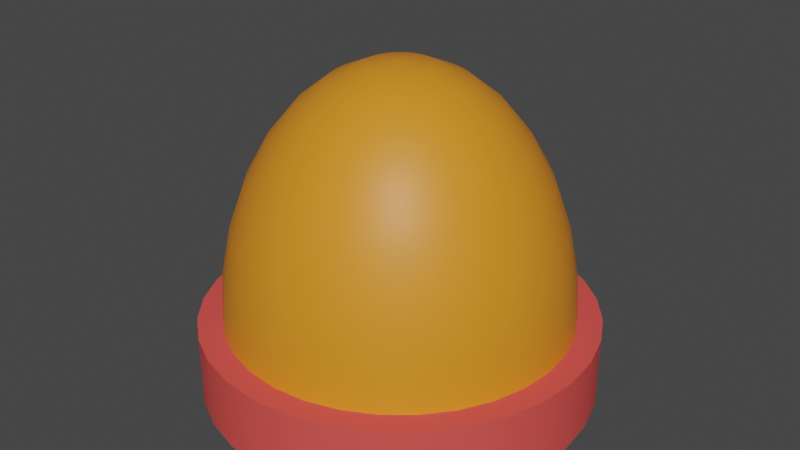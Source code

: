 # Source: CopsCarLight.blend  (saved by Blender 3.3.6; exported with 4.5.12 LTS)
import bpy
from mathutils import Matrix  # noqa: F401  (used for matrix-valued properties, if any)

bpy.ops.wm.read_factory_settings(use_empty=True)
scene = bpy.context.scene
scene.name = 'Scene'

# ---- collections
col_collection = bpy.data.collections.new('Collection'); scene.collection.children.link(col_collection)

# ---- materials (node trees are filled in below, after node groups)
mat_base = bpy.data.materials.new('base')
mat_base.use_transparent_shadow = False
mat_bulb = bpy.data.materials.new('bulb')
mat_bulb.use_transparent_shadow = False

# ---- node groups
ng_auto_smooth = bpy.data.node_groups.new('Auto Smooth', 'GeometryNodeTree')
_s = ng_auto_smooth.interface.new_socket(name='Geometry', in_out='OUTPUT', socket_type='NodeSocketGeometry')
_s = ng_auto_smooth.interface.new_socket(name='Geometry', in_out='INPUT', socket_type='NodeSocketGeometry')
_s = ng_auto_smooth.interface.new_socket(name='Angle', in_out='INPUT', socket_type='NodeSocketFloat')
_s.subtype = 'ANGLE'
_s.min_value = 0.0
_s.max_value = 3.142
ng_auto_smooth.is_modifier = True
_N = ng_auto_smooth.nodes; _L = ng_auto_smooth.links
n0 = _N.new('NodeGroupOutput'); n0.name = 'Group Output'; n0.location = (480, -100)
n1 = _N.new('NodeGroupInput'); n1.name = 'Group Input'; n1.location = (-420, -300)
n2 = _N.new('NodeGroupInput'); n2.name = 'Group Input.001'; n2.location = (-60, -100)
n3 = _N.new('GeometryNodeSetShadeSmooth'); n3.name = 'Set Shade Smooth'; n3.location = (120, -100)
n3.domain = 'EDGE'
n4 = _N.new('GeometryNodeSetShadeSmooth'); n4.name = 'Set Shade Smooth.001'; n4.location = (300, -100)
n5 = _N.new('GeometryNodeInputMeshEdgeAngle'); n5.name = 'Edge Angle'; n5.location = (-420, -220)
n6 = _N.new('GeometryNodeInputEdgeSmooth'); n6.name = 'Is Edge Smooth'; n6.location = (-60, -160)
n7 = _N.new('GeometryNodeInputShadeSmooth'); n7.name = 'Is Face Smooth'; n7.location = (-240, -340)
n8 = _N.new('FunctionNodeBooleanMath'); n8.name = 'Boolean Math'; n8.location = (-60, -220)
n9 = _N.new('FunctionNodeCompare'); n9.name = 'Compare'; n9.location = (-240, -180)
n9.operation = 'LESS_EQUAL'
_L.new(n5.outputs[0], n9.inputs[0])
_L.new(n4.outputs[0], n0.inputs[0])
_L.new(n1.outputs[1], n9.inputs[1])
_L.new(n9.outputs[0], n8.inputs[0])
_L.new(n7.outputs[0], n8.inputs[1])
_L.new(n2.outputs[0], n3.inputs[0])
_L.new(n6.outputs[0], n3.inputs[1])
_L.new(n3.outputs[0], n4.inputs[0])
_L.new(n8.outputs[0], n3.inputs[2])
n0.is_active_output = True

# ---- material node trees
mat_base.use_nodes = True; mat_base.node_tree.nodes.clear()
_N = mat_base.node_tree.nodes; _L = mat_base.node_tree.links
n0 = _N.new('ShaderNodeBsdfPrincipled'); n0.name = 'Principled BSDF'; n0.location = (10, 300)
n0.distribution = 'GGX'
n0.subsurface_method = 'RANDOM_WALK_SKIN'
n0.inputs[0].default_value = (0.8, 0.08333, 0.07488, 1.0)
n0.inputs[3].default_value = 1.45
n0.inputs[27].default_value = (0.0, 0.0, 0.0, 1.0)
n0.inputs[28].default_value = 1.0
n1 = _N.new('ShaderNodeOutputMaterial'); n1.name = 'Material Output'; n1.location = (300, 300)
_L.new(n0.outputs[0], n1.inputs[0])
n1.is_active_output = True
mat_bulb.use_nodes = True; mat_bulb.node_tree.nodes.clear()
_N = mat_bulb.node_tree.nodes; _L = mat_bulb.node_tree.links
n0 = _N.new('ShaderNodeBsdfPrincipled'); n0.name = 'Principled BSDF'; n0.location = (10, 300)
n0.distribution = 'GGX'
n0.subsurface_method = 'RANDOM_WALK_SKIN'
n0.inputs[0].default_value = (0.8, 0.2645, 0.01691, 1.0)
n0.inputs[3].default_value = 1.45
n0.inputs[27].default_value = (0.0, 0.0, 0.0, 1.0)
n0.inputs[28].default_value = 1.0
n1 = _N.new('ShaderNodeOutputMaterial'); n1.name = 'Material Output'; n1.location = (300, 300)
_L.new(n0.outputs[0], n1.inputs[0])
n1.is_active_output = True

# ---- world
world_world = bpy.data.worlds.new('World'); scene.world = world_world
world_world.use_nodes = True; world_world.node_tree.nodes.clear()
_N = world_world.node_tree.nodes; _L = world_world.node_tree.links
n0 = _N.new('ShaderNodeOutputWorld'); n0.name = 'World Output'; n0.location = (300, 300)
n1 = _N.new('ShaderNodeBackground'); n1.name = 'Background'; n1.location = (10, 300)
n1.inputs[0].default_value = (0.05088, 0.05088, 0.05088, 1.0)
_L.new(n1.outputs[0], n0.inputs[0])
n0.is_active_output = True
world_world.color = (0.05088, 0.05088, 0.05088)
world_world.use_sun_shadow = False
world_world.sun_shadow_jitter_overblur = 0.0

# ---- meshes
me_sphere = bpy.data.meshes.new('Sphere')
me_sphere.from_pydata([(0.0, 0.5556, 0.8315), (0.0, 0.8315, 0.5556), (0.0, 0.9808, 0.1951), (0.0, 1.0, 0.0), (0.03806, 0.1913, 0.9808), (0.07466, 0.3753, 0.9239), (0.1084, 0.5449, 0.8315), (0.1379, 0.6935, 0.7071), (0.1622, 0.8155, 0.5556), (0.1802, 0.9061, 0.3827), (0.1913, 0.9619, 0.1951), (0.1951, 0.9808, 0.0), (0.07466, 0.1802, 0.9808), (0.1464, 0.3536, 0.9239), (0.2126, 0.5133, 0.8315), (0.2706, 0.6533, 0.7071), (0.3182, 0.7682, 0.5556), (0.3536, 0.8536, 0.3827), (0.3753, 0.9061, 0.1951), (0.3827, 0.9239, 0.0), (0.1084, 0.1622, 0.9808), (0.2126, 0.3182, 0.9239), (0.3087, 0.4619, 0.8315), (0.3928, 0.5879, 0.7071), (0.4619, 0.6913, 0.5556), (0.5133, 0.7682, 0.3827), (0.5449, 0.8155, 0.1951), (0.5556, 0.8315, 0.0), (0.1379, 0.1379, 0.9808), (0.2706, 0.2706, 0.9239), (0.3928, 0.3928, 0.8315), (0.5, 0.5, 0.7071), (0.5879, 0.5879, 0.5556), (0.6533, 0.6533, 0.3827), (0.6935, 0.6935, 0.1951), (0.7071, 0.7071, 0.0), (0.1622, 0.1084, 0.9808), (0.3182, 0.2126, 0.9239), (0.4619, 0.3087, 0.8315), (0.5879, 0.3928, 0.7071), (0.6913, 0.4619, 0.5556), (0.7682, 0.5133, 0.3827), (0.8155, 0.5449, 0.1951), (0.8315, 0.5556, 0.0), (0.0, 0.0, 1.0), (0.1802, 0.07466, 0.9808), (0.3536, 0.1464, 0.9239), (0.5133, 0.2126, 0.8315), (0.6533, 0.2706, 0.7071), (0.7682, 0.3182, 0.5556), (0.8536, 0.3536, 0.3827), (0.9061, 0.3753, 0.1951), (0.9239, 0.3827, 0.0), (0.1913, 0.03806, 0.9808), (0.3753, 0.07466, 0.9239), (0.5449, 0.1084, 0.8315), (0.6935, 0.1379, 0.7071), (0.8155, 0.1622, 0.5556), (0.9061, 0.1802, 0.3827), (0.9619, 0.1913, 0.1951), (0.9808, 0.1951, 0.0), (0.1951, -1.118e-08, 0.9808), (0.3827, -2.235e-08, 0.9239), (0.5556, -5.215e-08, 0.8315), (0.7071, 1.49e-08, 0.7071), (0.8315, -8.941e-08, 0.5556), (0.9239, 4.47e-08, 0.3827), (0.9808, -8.941e-08, 0.1951), (1.0, -1.639e-07, 0.0), (0.1913, -0.03806, 0.9808), (0.3753, -0.07466, 0.9239), (0.5449, -0.1084, 0.8315), (0.6935, -0.1379, 0.7071), (0.8155, -0.1622, 0.5556), (0.9061, -0.1802, 0.3827), (0.9619, -0.1913, 0.1951), (0.9808, -0.1951, 0.0), (0.1802, -0.07466, 0.9808), (0.3536, -0.1464, 0.9239), (0.5133, -0.2126, 0.8315), (0.6533, -0.2706, 0.7071), (0.7682, -0.3182, 0.5556), (0.8536, -0.3536, 0.3827), (0.9061, -0.3753, 0.1951), (0.9239, -0.3827, 0.0), (0.1622, -0.1084, 0.9808), (0.3182, -0.2126, 0.9239), (0.4619, -0.3087, 0.8315), (0.5879, -0.3928, 0.7071), (0.6913, -0.4619, 0.5556), (0.7682, -0.5133, 0.3827), (0.8155, -0.5449, 0.1951), (0.8315, -0.5556, 0.0), (0.1379, -0.1379, 0.9808), (0.2706, -0.2706, 0.9239), (0.3928, -0.3928, 0.8315), (0.5, -0.5, 0.7071), (0.5879, -0.5879, 0.5556), (0.6533, -0.6533, 0.3827), (0.6935, -0.6935, 0.1951), (0.7071, -0.7071, 0.0), (0.1084, -0.1622, 0.9808), (0.2126, -0.3182, 0.9239), (0.3087, -0.4619, 0.8315), (0.3928, -0.5879, 0.7071), (0.4619, -0.6913, 0.5556), (0.5133, -0.7682, 0.3827), (0.5449, -0.8155, 0.1951), (0.5556, -0.8315, 0.0), (0.07466, -0.1802, 0.9808), (0.1464, -0.3536, 0.9239), (0.2126, -0.5133, 0.8315), (0.2706, -0.6533, 0.7071), (0.3182, -0.7682, 0.5556), (0.3536, -0.8536, 0.3827), (0.3753, -0.9061, 0.1951), (0.3827, -0.9239, 0.0), (0.03806, -0.1913, 0.9808), (0.07466, -0.3753, 0.9239), (0.1084, -0.5449, 0.8315), (0.1379, -0.6935, 0.7071), (0.1622, -0.8155, 0.5556), (0.1802, -0.9061, 0.3827), (0.1913, -0.9619, 0.1951), (0.1951, -0.9808, 0.0), (-7.451e-09, -0.1951, 0.9808), (-5.215e-08, -0.3827, 0.9239), (-9.686e-08, -0.5556, 0.8315), (-1.49e-08, -0.7071, 0.7071), (-1.043e-07, -0.8315, 0.5556), (2.98e-08, -0.9239, 0.3827), (-1.341e-07, -0.9808, 0.1951), (-3.278e-07, -1.0, 0.0), (-0.03806, -0.1913, 0.9808), (-0.07466, -0.3753, 0.9239), (-0.1084, -0.5449, 0.8315), (-0.1379, -0.6935, 0.7071), (-0.1622, -0.8155, 0.5556), (-0.1802, -0.9061, 0.3827), (-0.1913, -0.9619, 0.1951), (-0.1951, -0.9808, 0.0), (-0.07466, -0.1802, 0.9808), (-0.1464, -0.3536, 0.9239), (-0.2126, -0.5133, 0.8315), (-0.2706, -0.6533, 0.7071), (-0.3182, -0.7682, 0.5556), (-0.3536, -0.8536, 0.3827), (-0.3753, -0.9061, 0.1951), (-0.3827, -0.9239, 0.0), (-0.1084, -0.1622, 0.9808), (-0.2126, -0.3182, 0.9239), (-0.3087, -0.4619, 0.8315), (-0.3928, -0.5879, 0.7071), (-0.4619, -0.6913, 0.5556), (-0.5133, -0.7682, 0.3827), (-0.5449, -0.8155, 0.1951), (-0.5556, -0.8315, 0.0), (-0.1379, -0.1379, 0.9808), (-0.2706, -0.2706, 0.9239), (-0.3928, -0.3928, 0.8315), (-0.5, -0.5, 0.7071), (-0.5879, -0.5879, 0.5556), (-0.6533, -0.6533, 0.3827), (-0.6935, -0.6935, 0.1951), (-0.7071, -0.7071, 0.0), (-0.1622, -0.1084, 0.9808), (-0.3182, -0.2126, 0.9239), (-0.4619, -0.3087, 0.8315), (-0.5879, -0.3928, 0.7071), (-0.6913, -0.4619, 0.5556), (-0.7682, -0.5133, 0.3827), (-0.8155, -0.5449, 0.1951), (-0.8315, -0.5556, 0.0), (-0.1802, -0.07466, 0.9808), (-0.3536, -0.1464, 0.9239), (-0.5133, -0.2126, 0.8315), (-0.6533, -0.2706, 0.7071), (-0.7682, -0.3182, 0.5556), (-0.8536, -0.3536, 0.3827), (-0.9061, -0.3753, 0.1951), (-0.9239, -0.3827, 0.0), (-0.1913, -0.03806, 0.9808), (-0.3753, -0.07466, 0.9239), (-0.5449, -0.1084, 0.8315), (-0.6935, -0.1379, 0.7071), (-0.8155, -0.1622, 0.5556), (-0.9061, -0.1802, 0.3827), (-0.9619, -0.1913, 0.1951), (-0.9808, -0.1951, 0.0), (-2.975e-08, 1.141, -0.279), (0.2227, 1.119, -0.279), (0.4368, 1.054, -0.279), (-0.1951, 1.863e-08, 0.9808), (-0.3827, 5.215e-08, 0.9239), (-0.5556, 1.49e-07, 0.8315), (-0.7071, 2.98e-08, 0.7071), (-0.8315, 1.639e-07, 0.5556), (-0.9239, 1.49e-08, 0.3827), (-0.9808, 2.682e-07, 0.1951), (-1.0, 4.47e-07, 0.0), (0.6341, 0.949, -0.279), (0.8071, 0.8071, -0.279), (0.949, 0.6341, -0.279), (1.054, 0.4368, -0.279), (1.119, 0.2227, -0.279), (1.141, -2.066e-07, -0.279), (1.119, -0.2227, -0.279), (-0.1913, 0.03806, 0.9808), (-0.3753, 0.07466, 0.9239), (-0.5449, 0.1084, 0.8315), (-0.6935, 0.1379, 0.7071), (-0.8155, 0.1622, 0.5556), (-0.9061, 0.1802, 0.3827), (-0.9619, 0.1913, 0.1951), (-0.9808, 0.1951, 0.0), (1.054, -0.4368, -0.279), (0.949, -0.6341, -0.279), (0.8071, -0.8071, -0.279), (0.6341, -0.949, -0.279), (0.4368, -1.054, -0.279), (0.2227, -1.119, -0.279), (-4.039e-07, -1.141, -0.279), (-0.1802, 0.07466, 0.9808), (-0.3536, 0.1464, 0.9239), (-0.5133, 0.2126, 0.8315), (-0.6533, 0.2706, 0.7071), (-0.7682, 0.3182, 0.5556), (-0.8536, 0.3536, 0.3827), (-0.9061, 0.3753, 0.1951), (-0.9239, 0.3827, 0.0), (-0.2227, -1.119, -0.279), (-0.4368, -1.054, -0.279), (-0.6341, -0.949, -0.279), (-0.8071, -0.807, -0.279), (-0.949, -0.6341, -0.279), (-1.054, -0.4368, -0.279), (-1.119, -0.2227, -0.279), (-0.1622, 0.1084, 0.9808), (-0.3182, 0.2126, 0.9239), (-0.4619, 0.3087, 0.8315), (-0.5879, 0.3928, 0.7071), (-0.6913, 0.4619, 0.5556), (-0.7682, 0.5133, 0.3827), (-0.8155, 0.5449, 0.1951), (-0.8315, 0.5556, 0.0), (-1.141, 4.907e-07, -0.279), (-1.119, 0.2227, -0.279), (-1.054, 0.4368, -0.279), (-0.949, 0.6341, -0.279), (-0.807, 0.8071, -0.279), (-0.6341, 0.949, -0.279), (-0.4368, 1.054, -0.279), (-0.1379, 0.1379, 0.9808), (-0.2706, 0.2706, 0.9239), (-0.3928, 0.3928, 0.8315), (-0.5, 0.5, 0.7071), (-0.5879, 0.5879, 0.5556), (-0.6533, 0.6533, 0.3827), (-0.6935, 0.6935, 0.1951), (-0.7071, 0.7071, 0.0), (-0.2227, 1.119, -0.279), (-0.2227, 1.119, 0.0), (-0.4368, 1.054, 0.0), (-0.6341, 0.949, 0.0), (-0.807, 0.8071, 0.0), (-0.949, 0.6341, 0.0), (-1.054, 0.4368, 0.0), (-0.1084, 0.1622, 0.9808), (-0.2126, 0.3182, 0.9239), (-0.3087, 0.4619, 0.8315), (-0.3928, 0.5879, 0.7071), (-0.4619, 0.6913, 0.5556), (-0.5133, 0.7682, 0.3827), (-0.5449, 0.8155, 0.1951), (-0.5556, 0.8315, 0.0), (-1.119, 0.2227, 0.0), (-1.141, 4.907e-07, 0.0), (-1.119, -0.2227, 0.0), (-1.054, -0.4368, 0.0), (-0.949, -0.6341, 0.0), (-0.8071, -0.807, 0.0), (-0.6341, -0.949, 0.0), (-0.07466, 0.1802, 0.9808), (-0.1464, 0.3536, 0.9239), (-0.2126, 0.5133, 0.8315), (-0.2706, 0.6533, 0.7071), (-0.3182, 0.7682, 0.5556), (-0.3536, 0.8536, 0.3827), (-0.3753, 0.9061, 0.1951), (-0.3827, 0.9239, 0.0), (-0.4368, -1.054, 0.0), (-0.2227, -1.119, 0.0), (-4.039e-07, -1.141, 0.0), (0.2227, -1.119, 0.0), (0.4368, -1.054, 0.0), (0.6341, -0.949, 0.0), (0.8071, -0.8071, 0.0), (-0.03806, 0.1913, 0.9808), (-0.07466, 0.3753, 0.9239), (-0.1084, 0.5449, 0.8315), (-0.1379, 0.6935, 0.7071), (-0.1622, 0.8155, 0.5556), (-0.1802, 0.9061, 0.3827), (-0.1913, 0.9619, 0.1951), (-0.1951, 0.9808, 0.0), (0.949, -0.6341, 0.0), (1.054, -0.4368, 0.0), (1.119, -0.2227, 0.0), (1.141, -2.066e-07, 0.0), (1.119, 0.2227, 0.0), (1.054, 0.4368, 0.0), (0.949, 0.6341, 0.0), (1.49e-08, 0.1951, 0.9808), (6.706e-08, 0.3827, 0.9239), (8.941e-08, 0.7071, 0.7071), (5.96e-08, 0.9239, 0.3827), (0.8071, 0.8071, 0.0), (0.6341, 0.949, 0.0), (0.4368, 1.054, 0.0), (0.2227, 1.119, 0.0), (-2.975e-08, 1.141, 0.0)], [], [(0, 313, 5, 6), (314, 0, 6, 7), (1, 314, 7, 8), (315, 1, 8, 9), (2, 315, 9, 10), (3, 2, 10, 11), (312, 44, 4), (313, 312, 4, 5), (5, 4, 12, 13), (6, 5, 13, 14), (7, 6, 14, 15), (8, 7, 15, 16), (9, 8, 16, 17), (10, 9, 17, 18), (11, 10, 18, 19), (4, 44, 12), (17, 16, 24, 25), (18, 17, 25, 26), (19, 18, 26, 27), (12, 44, 20), (13, 12, 20, 21), (14, 13, 21, 22), (15, 14, 22, 23), (16, 15, 23, 24), (22, 21, 29, 30), (23, 22, 30, 31), (24, 23, 31, 32), (25, 24, 32, 33), (26, 25, 33, 34), (27, 26, 34, 35), (20, 44, 28), (21, 20, 28, 29), (34, 33, 41, 42), (35, 34, 42, 43), (28, 44, 36), (29, 28, 36, 37), (30, 29, 37, 38), (31, 30, 38, 39), (32, 31, 39, 40), (33, 32, 40, 41), (38, 37, 46, 47), (39, 38, 47, 48), (40, 39, 48, 49), (41, 40, 49, 50), (42, 41, 50, 51), (43, 42, 51, 52), (36, 44, 45), (37, 36, 45, 46), (51, 50, 58, 59), (52, 51, 59, 60), (45, 44, 53), (46, 45, 53, 54), (47, 46, 54, 55), (48, 47, 55, 56), (49, 48, 56, 57), (50, 49, 57, 58), (56, 55, 63, 64), (57, 56, 64, 65), (58, 57, 65, 66), (59, 58, 66, 67), (60, 59, 67, 68), (53, 44, 61), (54, 53, 61, 62), (55, 54, 62, 63), (68, 67, 75, 76), (61, 44, 69), (62, 61, 69, 70), (63, 62, 70, 71), (64, 63, 71, 72), (65, 64, 72, 73), (66, 65, 73, 74), (67, 66, 74, 75), (72, 71, 79, 80), (73, 72, 80, 81), (74, 73, 81, 82), (75, 74, 82, 83), (76, 75, 83, 84), (69, 44, 77), (70, 69, 77, 78), (71, 70, 78, 79), (84, 83, 91, 92), (77, 44, 85), (78, 77, 85, 86), (79, 78, 86, 87), (80, 79, 87, 88), (81, 80, 88, 89), (82, 81, 89, 90), (83, 82, 90, 91), (89, 88, 96, 97), (90, 89, 97, 98), (91, 90, 98, 99), (92, 91, 99, 100), (85, 44, 93), (86, 85, 93, 94), (87, 86, 94, 95), (88, 87, 95, 96), (94, 93, 101, 102), (95, 94, 102, 103), (96, 95, 103, 104), (97, 96, 104, 105), (98, 97, 105, 106), (99, 98, 106, 107), (100, 99, 107, 108), (93, 44, 101), (106, 105, 113, 114), (107, 106, 114, 115), (108, 107, 115, 116), (101, 44, 109), (102, 101, 109, 110), (103, 102, 110, 111), (104, 103, 111, 112), (105, 104, 112, 113), (110, 109, 117, 118), (111, 110, 118, 119), (112, 111, 119, 120), (113, 112, 120, 121), (114, 113, 121, 122), (115, 114, 122, 123), (116, 115, 123, 124), (109, 44, 117), (122, 121, 129, 130), (123, 122, 130, 131), (124, 123, 131, 132), (117, 44, 125), (118, 117, 125, 126), (119, 118, 126, 127), (120, 119, 127, 128), (121, 120, 128, 129), (127, 126, 134, 135), (128, 127, 135, 136), (129, 128, 136, 137), (130, 129, 137, 138), (131, 130, 138, 139), (132, 131, 139, 140), (125, 44, 133), (126, 125, 133, 134), (139, 138, 146, 147), (140, 139, 147, 148), (133, 44, 141), (134, 133, 141, 142), (135, 134, 142, 143), (136, 135, 143, 144), (137, 136, 144, 145), (138, 137, 145, 146), (143, 142, 150, 151), (144, 143, 151, 152), (145, 144, 152, 153), (146, 145, 153, 154), (147, 146, 154, 155), (148, 147, 155, 156), (141, 44, 149), (142, 141, 149, 150), (155, 154, 162, 163), (156, 155, 163, 164), (149, 44, 157), (150, 149, 157, 158), (151, 150, 158, 159), (152, 151, 159, 160), (153, 152, 160, 161), (154, 153, 161, 162), (160, 159, 167, 168), (161, 160, 168, 169), (162, 161, 169, 170), (163, 162, 170, 171), (164, 163, 171, 172), (157, 44, 165), (158, 157, 165, 166), (159, 158, 166, 167), (172, 171, 179, 180), (165, 44, 173), (166, 165, 173, 174), (167, 166, 174, 175), (168, 167, 175, 176), (169, 168, 176, 177), (170, 169, 177, 178), (171, 170, 178, 179), (177, 176, 184, 185), (178, 177, 185, 186), (179, 178, 186, 187), (180, 179, 187, 188), (173, 44, 181), (174, 173, 181, 182), (175, 174, 182, 183), (176, 175, 183, 184), (181, 44, 192), (182, 181, 192, 193), (183, 182, 193, 194), (184, 183, 194, 195), (185, 184, 195, 196), (186, 185, 196, 197), (187, 186, 197, 198), (190, 191, 200, 201, 202, 203, 204, 205, 206, 215, 216, 217, 218, 219, 220, 221, 230, 231, 232, 233, 234, 235, 236, 245, 246, 247, 248, 249, 250, 251, 260, 189), (188, 187, 198, 199), (196, 195, 210, 211), (290, 281, 232, 231), (197, 196, 211, 212), (296, 295, 218, 217), (198, 197, 212, 213), (275, 266, 247, 246), (199, 198, 213, 214), (192, 44, 207), (320, 319, 190, 189), (310, 309, 204, 203), (193, 192, 207, 208), (281, 280, 233, 232), (194, 193, 208, 209), (266, 265, 248, 247), (195, 194, 209, 210), (295, 294, 219, 218), (265, 264, 249, 248), (208, 207, 222, 223), (309, 308, 205, 204), (209, 208, 223, 224), (280, 279, 234, 233), (210, 209, 224, 225), (294, 293, 220, 219), (211, 210, 225, 226), (264, 263, 250, 249), (212, 211, 226, 227), (308, 307, 206, 205), (213, 212, 227, 228), (279, 278, 235, 234), (214, 213, 228, 229), (207, 44, 222), (319, 318, 191, 190), (318, 317, 200, 191), (227, 226, 241, 242), (293, 292, 221, 220), (228, 227, 242, 243), (263, 262, 251, 250), (229, 228, 243, 244), (222, 44, 237), (307, 306, 215, 206), (278, 277, 236, 235), (223, 222, 237, 238), (317, 316, 201, 200), (224, 223, 238, 239), (292, 291, 230, 221), (225, 224, 239, 240), (262, 261, 260, 251), (226, 225, 240, 241), (238, 237, 252, 253), (306, 305, 216, 215), (239, 238, 253, 254), (277, 276, 245, 236), (240, 239, 254, 255), (316, 311, 202, 201), (241, 240, 255, 256), (291, 290, 231, 230), (242, 241, 256, 257), (305, 296, 217, 216), (243, 242, 257, 258), (276, 275, 246, 245), (244, 243, 258, 259), (237, 44, 252), (261, 320, 189, 260), (311, 310, 203, 202), (257, 256, 271, 272), (27, 35, 316, 317), (258, 257, 272, 273), (289, 304, 261, 262), (259, 258, 273, 274), (252, 44, 267), (180, 188, 277, 278), (116, 124, 293, 294), (253, 252, 267, 268), (52, 60, 309, 310), (254, 253, 268, 269), (304, 3, 320, 261), (255, 254, 269, 270), (214, 229, 266, 275), (256, 255, 270, 271), (76, 84, 306, 307), (164, 172, 279, 280), (269, 268, 283, 284), (140, 148, 290, 291), (270, 269, 284, 285), (11, 19, 318, 319), (271, 270, 285, 286), (100, 108, 295, 296), (272, 271, 286, 287), (259, 274, 263, 264), (273, 272, 287, 288), (188, 199, 276, 277), (274, 273, 288, 289), (267, 44, 282), (60, 68, 308, 309), (35, 43, 311, 316), (268, 267, 282, 283), (124, 132, 292, 293), (288, 287, 302, 303), (3, 11, 319, 320), (289, 288, 303, 304), (282, 44, 297), (229, 244, 265, 266), (148, 156, 281, 290), (283, 282, 297, 298), (274, 289, 262, 263), (284, 283, 298, 299), (19, 27, 317, 318), (285, 284, 299, 300), (43, 52, 310, 311), (286, 285, 300, 301), (172, 180, 278, 279), (287, 286, 301, 302), (108, 116, 294, 295), (300, 299, 0, 314), (84, 92, 305, 306), (301, 300, 314, 1), (199, 214, 275, 276), (302, 301, 1, 315), (132, 140, 291, 292), (303, 302, 315, 2), (244, 259, 264, 265), (304, 303, 2, 3), (297, 44, 312), (156, 164, 280, 281), (92, 100, 296, 305), (298, 297, 312, 313), (68, 76, 307, 308), (299, 298, 313, 0)])
me_sphere.polygons.foreach_set('use_smooth', [True] * 321)
me_sphere.polygons.foreach_set('material_index', [1, 1, 1, 1, 1, 1, 1, 1, 1, 1, 1, 1, 1, 1, 1, 1, 1, 1, 1, 1, 1, 1, 1, 1, 1, 1, 1, 1, 1, 1, 1, 1, 1, 1, 1, 1, 1, 1, 1, 1, 1, 1, 1, 1, 1, 1, 1, 1, 1, 1, 1, 1, 1, 1, 1, 1, 1, 1, 1, 1, 1, 1, 1, 1, 1, 1, 1, 1, 1, 1, 1, 1, 1, 1, 1, 1, 1, 1, 1, 1, 1, 1, 1, 1, 1, 1, 1, 1, 1, 1, 1, 1, 1, 1, 1, 1, 1, 1, 1, 1, 1, 1, 1, 1, 1, 1, 1, 1, 1, 1, 1, 1, 1, 1, 1, 1, 1, 1, 1, 1, 1, 1, 1, 1, 1, 1, 1, 1, 1, 1, 1, 1, 1, 1, 1, 1, 1, 1, 1, 1, 1, 1, 1, 1, 1, 1, 1, 1, 1, 1, 1, 1, 1, 1, 1, 1, 1, 1, 1, 1, 1, 1, 1, 1, 1, 1, 1, 1, 1, 1, 1, 1, 1, 1, 1, 1, 1, 1, 1, 1, 1, 1, 1, 1, 1, 1, 1, 1, 1, 1, 1, 0, 1, 1, 0, 1, 0, 1, 0, 1, 1, 0, 0, 1, 0, 1, 0, 1, 0, 0, 1, 0, 1, 0, 1, 0, 1, 0, 1, 0, 1, 0, 1, 1, 0, 0, 1, 0, 1, 0, 1, 1, 0, 0, 1, 0, 1, 0, 1, 0, 1, 1, 0, 1, 0, 1, 0, 1, 0, 1, 0, 1, 0, 1, 1, 0, 0, 1, 0, 1, 0, 1, 1, 0, 0, 1, 0, 1, 0, 1, 0, 1, 0, 0, 1, 0, 1, 0, 1, 0, 1, 0, 1, 0, 1, 1, 0, 0, 1, 0, 1, 0, 1, 1, 0, 0, 1, 0, 1, 0, 1, 0, 1, 0, 1, 0, 1, 0, 1, 0, 1, 0, 1, 0, 1, 1, 0, 0, 1, 0, 1])
_uv = me_sphere.uv_layers.new(name='UVMap')
_uv.uv.foreach_set('vector', [0.0404, 0.6119, 0.06921, 0.5964, 0.07709, 0.6082, 0.05183, 0.629, 0.7487, 0.5624, 0.7773, 0.5652, 0.7773, 0.5857, 0.7487, 0.5886, 0.716, 0.56, 0.7487, 0.5624, 0.7487, 0.5886, 0.716, 0.5909, 0.6806, 0.5583, 0.716, 0.56, 0.716, 0.5909, 0.6806, 0.5926, 0.6437, 0.5573, 0.6806, 0.5583, 0.6806, 0.5926, 0.6437, 0.5936, 0.6069, 0.5569, 0.6437, 0.5573, 0.6437, 0.5936, 0.6069, 0.594, 0.1005, 0.5797, 0.133, 0.5624, 0.1045, 0.5857, 0.06921, 0.5964, 0.1005, 0.5797, 0.1045, 0.5857, 0.07709, 0.6082, 0.07709, 0.6082, 0.1045, 0.5857, 0.1096, 0.5909, 0.08712, 0.6183, 0.05183, 0.629, 0.07709, 0.6082, 0.08712, 0.6183, 0.06639, 0.6435, 0.02969, 0.6471, 0.05183, 0.629, 0.06639, 0.6435, 0.04822, 0.6657, 0.716, 0.5909, 0.7487, 0.5886, 0.7497, 0.6142, 0.7172, 0.6211, 0.6806, 0.5926, 0.716, 0.5909, 0.7172, 0.6211, 0.6819, 0.6261, 0.6437, 0.5936, 0.6806, 0.5926, 0.6819, 0.6261, 0.6451, 0.6293, 0.6069, 0.594, 0.6437, 0.5936, 0.6451, 0.6293, 0.6083, 0.6303, 0.1045, 0.5857, 0.133, 0.5624, 0.1096, 0.5909, 0.6819, 0.6261, 0.7172, 0.6211, 0.7195, 0.6495, 0.6844, 0.6578, 0.6451, 0.6293, 0.6819, 0.6261, 0.6844, 0.6578, 0.6478, 0.6628, 0.6083, 0.6303, 0.6451, 0.6293, 0.6478, 0.6628, 0.611, 0.6645, 0.1096, 0.5909, 0.133, 0.5624, 0.1156, 0.5949, 0.08712, 0.6183, 0.1096, 0.5909, 0.1156, 0.5949, 0.09891, 0.6261, 0.06639, 0.6435, 0.08712, 0.6183, 0.09891, 0.6261, 0.0835, 0.655, 0.04822, 0.6657, 0.06639, 0.6435, 0.0835, 0.655, 0.07, 0.6802, 0.7172, 0.6211, 0.7497, 0.6142, 0.7516, 0.6385, 0.7195, 0.6495, 0.0835, 0.655, 0.09891, 0.6261, 0.112, 0.6316, 0.1025, 0.6628, 0.07, 0.6802, 0.0835, 0.655, 0.1025, 0.6628, 0.09421, 0.6902, 0.7195, 0.6495, 0.7516, 0.6385, 0.7545, 0.6602, 0.7228, 0.6751, 0.6844, 0.6578, 0.7195, 0.6495, 0.7228, 0.6751, 0.6882, 0.6862, 0.6478, 0.6628, 0.6844, 0.6578, 0.6882, 0.6862, 0.6518, 0.693, 0.611, 0.6645, 0.6478, 0.6628, 0.6518, 0.693, 0.615, 0.6954, 0.1156, 0.5949, 0.133, 0.5624, 0.1223, 0.5976, 0.09891, 0.6261, 0.1156, 0.5949, 0.1223, 0.5976, 0.112, 0.6316, 0.3159, 0.4322, 0.352, 0.4405, 0.3473, 0.4647, 0.3109, 0.4579, 0.2793, 0.4294, 0.3159, 0.4322, 0.3109, 0.4579, 0.2742, 0.4556, 0.1223, 0.5976, 0.133, 0.5624, 0.1294, 0.599, 0.112, 0.6316, 0.1223, 0.5976, 0.1294, 0.599, 0.1259, 0.6343, 0.1025, 0.6628, 0.112, 0.6316, 0.1259, 0.6343, 0.1227, 0.6669, 0.09421, 0.6902, 0.1025, 0.6628, 0.1227, 0.6669, 0.1199, 0.6954, 0.3862, 0.454, 0.4172, 0.4721, 0.4136, 0.4907, 0.382, 0.4758, 0.352, 0.4405, 0.3862, 0.454, 0.382, 0.4758, 0.3473, 0.4647, 0.1227, 0.6669, 0.1259, 0.6343, 0.1401, 0.6343, 0.1433, 0.6669, 0.1199, 0.6954, 0.1227, 0.6669, 0.1433, 0.6669, 0.1461, 0.6954, 0.382, 0.4758, 0.4136, 0.4907, 0.4108, 0.5125, 0.3786, 0.5014, 0.3473, 0.4647, 0.382, 0.4758, 0.3786, 0.5014, 0.3436, 0.4931, 0.3109, 0.4579, 0.3473, 0.4647, 0.3436, 0.4931, 0.307, 0.4881, 0.2742, 0.4556, 0.3109, 0.4579, 0.307, 0.4881, 0.2702, 0.4864, 0.1294, 0.599, 0.133, 0.5624, 0.1366, 0.599, 0.1259, 0.6343, 0.1294, 0.599, 0.1366, 0.599, 0.1401, 0.6343, 0.307, 0.4881, 0.3436, 0.4931, 0.341, 0.5248, 0.3043, 0.5216, 0.2702, 0.4864, 0.307, 0.4881, 0.3043, 0.5216, 0.2674, 0.5206, 0.1366, 0.599, 0.133, 0.5624, 0.1437, 0.5976, 0.1401, 0.6343, 0.1366, 0.599, 0.1437, 0.5976, 0.154, 0.6316, 0.1433, 0.6669, 0.1401, 0.6343, 0.154, 0.6316, 0.1635, 0.6628, 0.1461, 0.6954, 0.1433, 0.6669, 0.1635, 0.6628, 0.1718, 0.6902, 0.3786, 0.5014, 0.4108, 0.5125, 0.4088, 0.5367, 0.3763, 0.5298, 0.3436, 0.4931, 0.3786, 0.5014, 0.3763, 0.5298, 0.341, 0.5248, 0.1718, 0.6902, 0.1635, 0.6628, 0.1825, 0.655, 0.196, 0.6802, 0.3763, 0.5298, 0.4088, 0.5367, 0.4078, 0.5624, 0.3752, 0.56, 0.341, 0.5248, 0.3763, 0.5298, 0.3752, 0.56, 0.3397, 0.5583, 0.3043, 0.5216, 0.341, 0.5248, 0.3397, 0.5583, 0.3029, 0.5573, 0.2674, 0.5206, 0.3043, 0.5216, 0.3029, 0.5573, 0.266, 0.5569, 0.1437, 0.5976, 0.133, 0.5624, 0.1504, 0.5949, 0.154, 0.6316, 0.1437, 0.5976, 0.1504, 0.5949, 0.1671, 0.6261, 0.1635, 0.6628, 0.154, 0.6316, 0.1671, 0.6261, 0.1825, 0.655, 0.266, 0.5569, 0.3029, 0.5573, 0.3029, 0.5936, 0.266, 0.594, 0.1504, 0.5949, 0.133, 0.5624, 0.1564, 0.5909, 0.1671, 0.6261, 0.1504, 0.5949, 0.1564, 0.5909, 0.1789, 0.6183, 0.1825, 0.655, 0.1671, 0.6261, 0.1789, 0.6183, 0.1996, 0.6435, 0.4078, 0.5624, 0.4364, 0.5652, 0.4364, 0.5857, 0.4078, 0.5886, 0.3752, 0.56, 0.4078, 0.5624, 0.4078, 0.5886, 0.3752, 0.5909, 0.3397, 0.5583, 0.3752, 0.56, 0.3752, 0.5909, 0.3397, 0.5926, 0.3029, 0.5573, 0.3397, 0.5583, 0.3397, 0.5926, 0.3029, 0.5936, 0.2178, 0.6657, 0.1996, 0.6435, 0.2142, 0.629, 0.2363, 0.6471, 0.3752, 0.5909, 0.4078, 0.5886, 0.4088, 0.6142, 0.3763, 0.6211, 0.3397, 0.5926, 0.3752, 0.5909, 0.3763, 0.6211, 0.341, 0.6261, 0.3029, 0.5936, 0.3397, 0.5926, 0.341, 0.6261, 0.3043, 0.6293, 0.266, 0.594, 0.3029, 0.5936, 0.3043, 0.6293, 0.2674, 0.6303, 0.1564, 0.5909, 0.133, 0.5624, 0.1615, 0.5857, 0.1789, 0.6183, 0.1564, 0.5909, 0.1615, 0.5857, 0.1889, 0.6082, 0.1996, 0.6435, 0.1789, 0.6183, 0.1889, 0.6082, 0.2142, 0.629, 0.2674, 0.6303, 0.3043, 0.6293, 0.307, 0.6628, 0.2702, 0.6645, 0.1615, 0.5857, 0.133, 0.5624, 0.1655, 0.5797, 0.1889, 0.6082, 0.1615, 0.5857, 0.1655, 0.5797, 0.1968, 0.5964, 0.2142, 0.629, 0.1889, 0.6082, 0.1968, 0.5964, 0.2256, 0.6119, 0.2363, 0.6471, 0.2142, 0.629, 0.2256, 0.6119, 0.2509, 0.6254, 0.3763, 0.6211, 0.4088, 0.6142, 0.4108, 0.6385, 0.3786, 0.6495, 0.341, 0.6261, 0.3763, 0.6211, 0.3786, 0.6495, 0.3436, 0.6578, 0.3043, 0.6293, 0.341, 0.6261, 0.3436, 0.6578, 0.307, 0.6628, 0.3786, 0.6495, 0.4108, 0.6385, 0.4136, 0.6602, 0.382, 0.6751, 0.3436, 0.6578, 0.3786, 0.6495, 0.382, 0.6751, 0.3473, 0.6862, 0.307, 0.6628, 0.3436, 0.6578, 0.3473, 0.6862, 0.3109, 0.693, 0.2702, 0.6645, 0.307, 0.6628, 0.3109, 0.693, 0.2742, 0.6954, 0.1655, 0.5797, 0.133, 0.5624, 0.1683, 0.5731, 0.1968, 0.5964, 0.1655, 0.5797, 0.1683, 0.5731, 0.2022, 0.5833, 0.2256, 0.6119, 0.1968, 0.5964, 0.2022, 0.5833, 0.2335, 0.5928, 0.2509, 0.6254, 0.2256, 0.6119, 0.2335, 0.5928, 0.2609, 0.6011, 0.2022, 0.5833, 0.1683, 0.5731, 0.1697, 0.566, 0.205, 0.5694, 0.2335, 0.5928, 0.2022, 0.5833, 0.205, 0.5694, 0.2375, 0.5726, 0.2609, 0.6011, 0.2335, 0.5928, 0.2375, 0.5726, 0.266, 0.5755, 0.382, 0.6751, 0.4136, 0.6602, 0.4172, 0.6788, 0.3862, 0.6969, 0.3473, 0.6862, 0.382, 0.6751, 0.3862, 0.6969, 0.352, 0.7104, 0.3109, 0.693, 0.3473, 0.6862, 0.352, 0.7104, 0.3159, 0.7187, 0.5936, 0.7187, 0.557, 0.7159, 0.562, 0.6902, 0.5987, 0.6925, 0.1683, 0.5731, 0.133, 0.5624, 0.1697, 0.566, 0.5256, 0.6834, 0.4909, 0.6723, 0.4942, 0.6467, 0.5293, 0.655, 0.562, 0.6902, 0.5256, 0.6834, 0.5293, 0.655, 0.5659, 0.66, 0.5987, 0.6925, 0.562, 0.6902, 0.5659, 0.66, 0.6027, 0.6617, 0.1697, 0.566, 0.133, 0.5624, 0.1697, 0.5587, 0.205, 0.5694, 0.1697, 0.566, 0.1697, 0.5587, 0.205, 0.5553, 0.2375, 0.5726, 0.205, 0.5694, 0.205, 0.5553, 0.2375, 0.5521, 0.266, 0.5755, 0.2375, 0.5726, 0.2375, 0.5521, 0.266, 0.5493, 0.4909, 0.6723, 0.4593, 0.6574, 0.4621, 0.6356, 0.4942, 0.6467, 0.205, 0.5553, 0.1697, 0.5587, 0.1683, 0.5516, 0.2022, 0.5414, 0.2375, 0.5521, 0.205, 0.5553, 0.2022, 0.5414, 0.2335, 0.5319, 0.266, 0.5493, 0.2375, 0.5521, 0.2335, 0.5319, 0.2609, 0.5236, 0.4942, 0.6467, 0.4621, 0.6356, 0.464, 0.6114, 0.4965, 0.6183, 0.5293, 0.655, 0.4942, 0.6467, 0.4965, 0.6183, 0.5318, 0.6233, 0.5659, 0.66, 0.5293, 0.655, 0.5318, 0.6233, 0.5686, 0.6265, 0.6027, 0.6617, 0.5659, 0.66, 0.5686, 0.6265, 0.6054, 0.6275, 0.1697, 0.5587, 0.133, 0.5624, 0.1683, 0.5516, 0.5318, 0.6233, 0.4965, 0.6183, 0.4977, 0.588, 0.5331, 0.5898, 0.5686, 0.6265, 0.5318, 0.6233, 0.5331, 0.5898, 0.57, 0.5908, 0.6054, 0.6275, 0.5686, 0.6265, 0.57, 0.5908, 0.6069, 0.5912, 0.1683, 0.5516, 0.133, 0.5624, 0.1655, 0.545, 0.2022, 0.5414, 0.1683, 0.5516, 0.1655, 0.545, 0.1968, 0.5283, 0.2335, 0.5319, 0.2022, 0.5414, 0.1968, 0.5283, 0.2256, 0.5129, 0.2609, 0.5236, 0.2335, 0.5319, 0.2256, 0.5129, 0.2509, 0.4994, 0.4965, 0.6183, 0.464, 0.6114, 0.465, 0.5857, 0.4977, 0.588, 0.2256, 0.5129, 0.1968, 0.5283, 0.1889, 0.5165, 0.2142, 0.4957, 0.465, 0.5857, 0.4364, 0.5829, 0.4364, 0.5624, 0.465, 0.5595, 0.4977, 0.588, 0.465, 0.5857, 0.465, 0.5595, 0.4977, 0.5572, 0.5331, 0.5898, 0.4977, 0.588, 0.4977, 0.5572, 0.5331, 0.5555, 0.57, 0.5908, 0.5331, 0.5898, 0.5331, 0.5555, 0.57, 0.5545, 0.6069, 0.5912, 0.57, 0.5908, 0.57, 0.5545, 0.6069, 0.5541, 0.1655, 0.545, 0.133, 0.5624, 0.1615, 0.539, 0.1968, 0.5283, 0.1655, 0.545, 0.1615, 0.539, 0.1889, 0.5165, 0.57, 0.5545, 0.5331, 0.5555, 0.5318, 0.522, 0.5686, 0.5188, 0.6069, 0.5541, 0.57, 0.5545, 0.5686, 0.5188, 0.6054, 0.5178, 0.1615, 0.539, 0.133, 0.5624, 0.1564, 0.5339, 0.1889, 0.5165, 0.1615, 0.539, 0.1564, 0.5339, 0.1789, 0.5064, 0.2142, 0.4957, 0.1889, 0.5165, 0.1789, 0.5064, 0.1996, 0.4812, 0.2363, 0.4776, 0.2142, 0.4957, 0.1996, 0.4812, 0.2178, 0.459, 0.4977, 0.5572, 0.465, 0.5595, 0.464, 0.5339, 0.4965, 0.527, 0.5331, 0.5555, 0.4977, 0.5572, 0.4965, 0.527, 0.5318, 0.522, 0.1996, 0.4812, 0.1789, 0.5064, 0.1671, 0.4986, 0.1825, 0.4697, 0.2178, 0.459, 0.1996, 0.4812, 0.1825, 0.4697, 0.196, 0.4445, 0.4965, 0.527, 0.464, 0.5339, 0.4621, 0.5096, 0.4942, 0.4986, 0.5318, 0.522, 0.4965, 0.527, 0.4942, 0.4986, 0.5293, 0.4903, 0.5686, 0.5188, 0.5318, 0.522, 0.5293, 0.4903, 0.5659, 0.4853, 0.6054, 0.5178, 0.5686, 0.5188, 0.5659, 0.4853, 0.6027, 0.4836, 0.1564, 0.5339, 0.133, 0.5624, 0.1504, 0.5298, 0.1789, 0.5064, 0.1564, 0.5339, 0.1504, 0.5298, 0.1671, 0.4986, 0.5659, 0.4853, 0.5293, 0.4903, 0.5256, 0.4619, 0.562, 0.455, 0.6027, 0.4836, 0.5659, 0.4853, 0.562, 0.455, 0.5987, 0.4527, 0.1504, 0.5298, 0.133, 0.5624, 0.1437, 0.5271, 0.1671, 0.4986, 0.1504, 0.5298, 0.1437, 0.5271, 0.154, 0.4931, 0.1825, 0.4697, 0.1671, 0.4986, 0.154, 0.4931, 0.1635, 0.4619, 0.196, 0.4445, 0.1825, 0.4697, 0.1635, 0.4619, 0.1718, 0.4345, 0.4942, 0.4986, 0.4621, 0.5096, 0.4593, 0.4879, 0.4909, 0.473, 0.5293, 0.4903, 0.4942, 0.4986, 0.4909, 0.473, 0.5256, 0.4619, 0.1718, 0.4345, 0.1635, 0.4619, 0.1433, 0.4579, 0.1461, 0.4294, 0.4909, 0.473, 0.4593, 0.4879, 0.4556, 0.4693, 0.4866, 0.4512, 0.5256, 0.4619, 0.4909, 0.473, 0.4866, 0.4512, 0.5208, 0.4377, 0.562, 0.455, 0.5256, 0.4619, 0.5208, 0.4377, 0.557, 0.4294, 0.7906, 0.4294, 0.8272, 0.4322, 0.8222, 0.4579, 0.7855, 0.4556, 0.1437, 0.5271, 0.133, 0.5624, 0.1366, 0.5257, 0.154, 0.4931, 0.1437, 0.5271, 0.1366, 0.5257, 0.1401, 0.4904, 0.1635, 0.4619, 0.154, 0.4931, 0.1401, 0.4904, 0.1433, 0.4579, 0.7855, 0.4556, 0.8222, 0.4579, 0.8182, 0.4881, 0.7815, 0.4864, 0.1366, 0.5257, 0.133, 0.5624, 0.1294, 0.5257, 0.1401, 0.4904, 0.1366, 0.5257, 0.1294, 0.5257, 0.1259, 0.4904, 0.1433, 0.4579, 0.1401, 0.4904, 0.1259, 0.4904, 0.1227, 0.4579, 0.1461, 0.4294, 0.1433, 0.4579, 0.1227, 0.4579, 0.1199, 0.4294, 0.8933, 0.4758, 0.9249, 0.4907, 0.9221, 0.5125, 0.8899, 0.5014, 0.8586, 0.4647, 0.8933, 0.4758, 0.8899, 0.5014, 0.8549, 0.4931, 0.8222, 0.4579, 0.8586, 0.4647, 0.8549, 0.4931, 0.8182, 0.4881, 0.8899, 0.5014, 0.9221, 0.5125, 0.9201, 0.5367, 0.8876, 0.5298, 0.8549, 0.4931, 0.8899, 0.5014, 0.8876, 0.5298, 0.8523, 0.5248, 0.8182, 0.4881, 0.8549, 0.4931, 0.8523, 0.5248, 0.8155, 0.5216, 0.7815, 0.4864, 0.8182, 0.4881, 0.8155, 0.5216, 0.7787, 0.5206, 0.1294, 0.5257, 0.133, 0.5624, 0.1223, 0.5271, 0.1259, 0.4904, 0.1294, 0.5257, 0.1223, 0.5271, 0.112, 0.4931, 0.1227, 0.4579, 0.1259, 0.4904, 0.112, 0.4931, 0.1025, 0.4619, 0.1199, 0.4294, 0.1227, 0.4579, 0.1025, 0.4619, 0.09421, 0.4345, 0.1223, 0.5271, 0.133, 0.5624, 0.1156, 0.5298, 0.112, 0.4931, 0.1223, 0.5271, 0.1156, 0.5298, 0.09891, 0.4986, 0.1025, 0.4619, 0.112, 0.4931, 0.09891, 0.4986, 0.0835, 0.4697, 0.09421, 0.4345, 0.1025, 0.4619, 0.0835, 0.4697, 0.07, 0.4445, 0.8876, 0.5298, 0.9201, 0.5367, 0.9191, 0.5624, 0.8865, 0.56, 0.8523, 0.5248, 0.8876, 0.5298, 0.8865, 0.56, 0.851, 0.5583, 0.8155, 0.5216, 0.8523, 0.5248, 0.851, 0.5583, 0.8142, 0.5573, 0.4049, 0.3164, 0.3814, 0.3515, 0.3515, 0.3814, 0.3164, 0.4049, 0.2773, 0.4211, 0.2358, 0.4294, 0.1935, 0.4294, 0.1521, 0.4211, 0.113, 0.4049, 0.07783, 0.3814, 0.04793, 0.3515, 0.02443, 0.3164, 0.00825, 0.2773, 0.0, 0.2358, 0.0, 0.1935, 0.00825, 0.1521, 0.02443, 0.113, 0.04793, 0.07783, 0.07783, 0.04793, 0.113, 0.02443, 0.1521, 0.00825, 0.1935, 0.0, 0.2358, 0.0, 0.2773, 0.00825, 0.3164, 0.02443, 0.3515, 0.04793, 0.3814, 0.07783, 0.4049, 0.113, 0.4211, 0.1521, 0.4294, 0.1935, 0.4294, 0.2358, 0.4211, 0.2773, 0.7787, 0.5206, 0.8155, 0.5216, 0.8142, 0.5573, 0.7773, 0.5569, 0.8865, 0.56, 0.9191, 0.5624, 0.9191, 0.5886, 0.8865, 0.5909, 0.05493, 0.9249, 0.05883, 0.9639, 0.007119, 0.9649, 0.003216, 0.9259, 0.851, 0.5583, 0.8865, 0.56, 0.8865, 0.5909, 0.851, 0.5926, 0.06409, 0.6954, 0.05883, 0.7254, 0.007119, 0.7264, 0.01237, 0.6963, 0.8142, 0.5573, 0.851, 0.5583, 0.851, 0.5926, 0.8142, 0.5936, 0.1166, 0.8835, 0.119, 0.9249, 0.0673, 0.9259, 0.0649, 0.8845, 0.7773, 0.5569, 0.8142, 0.5573, 0.8142, 0.5936, 0.7773, 0.594, 0.1156, 0.5298, 0.133, 0.5624, 0.1096, 0.5339, 0.9745, 0.1459, 0.9753, 0.1882, 0.9236, 0.1891, 0.9228, 0.1469, 0.9136, 0.06525, 0.9112, 0.1044, 0.8595, 0.1054, 0.8619, 0.06624, 0.09891, 0.4986, 0.1156, 0.5298, 0.1096, 0.5339, 0.08712, 0.5064, 0.05883, 0.9639, 0.06409, 0.999, 0.01237, 1.0, 0.007119, 0.9649, 0.0835, 0.4697, 0.09891, 0.4986, 0.08712, 0.5064, 0.06639, 0.4812, 0.119, 0.9249, 0.1229, 0.9639, 0.07121, 0.9649, 0.0673, 0.9259, 0.9191, 0.5624, 0.9477, 0.5652, 0.9477, 0.5857, 0.9191, 0.5886, 0.05883, 0.7254, 0.05493, 0.7606, 0.003216, 0.7616, 0.007119, 0.7264, 0.1229, 0.9639, 0.1282, 0.999, 0.07646, 1.0, 0.07121, 0.9649, 0.08712, 0.5064, 0.1096, 0.5339, 0.1045, 0.539, 0.07709, 0.5165, 0.9112, 0.1044, 0.9104, 0.1459, 0.8587, 0.1469, 0.8595, 0.1054, 0.06639, 0.4812, 0.08712, 0.5064, 0.07709, 0.5165, 0.05183, 0.4957, 0.1282, 0.6954, 0.1229, 0.7254, 0.07121, 0.7264, 0.07646, 0.6963, 0.04822, 0.459, 0.06639, 0.4812, 0.05183, 0.4957, 0.02969, 0.4776, 0.05493, 0.7606, 0.05253, 0.7997, 0.0008117, 0.8007, 0.003216, 0.7616, 0.8865, 0.5909, 0.9191, 0.5886, 0.9201, 0.6142, 0.8876, 0.6211, 0.9869, 0.0, 0.9816, 0.03001, 0.9299, 0.031, 0.9352, 0.0009928, 0.851, 0.5926, 0.8865, 0.5909, 0.8876, 0.6211, 0.8523, 0.6261, 0.9104, 0.1459, 0.9112, 0.1882, 0.8595, 0.1891, 0.8587, 0.1469, 0.8142, 0.5936, 0.851, 0.5926, 0.8523, 0.6261, 0.8155, 0.6293, 0.1229, 0.7254, 0.119, 0.7606, 0.0673, 0.7616, 0.07121, 0.7264, 0.7773, 0.594, 0.8142, 0.5936, 0.8155, 0.6293, 0.7787, 0.6303, 0.1096, 0.5339, 0.133, 0.5624, 0.1045, 0.539, 0.9753, 0.1882, 0.9777, 0.2296, 0.926, 0.2306, 0.9236, 0.1891, 0.9777, 0.2296, 0.9816, 0.2686, 0.9299, 0.2696, 0.926, 0.2306, 0.8523, 0.6261, 0.8876, 0.6211, 0.8899, 0.6495, 0.8549, 0.6578, 0.05253, 0.7997, 0.05171, 0.8412, 0.0, 0.8422, 0.0008117, 0.8007, 0.8155, 0.6293, 0.8523, 0.6261, 0.8549, 0.6578, 0.8182, 0.6628, 0.9816, 0.03001, 0.9777, 0.06525, 0.926, 0.06624, 0.9299, 0.031, 0.7787, 0.6303, 0.8155, 0.6293, 0.8182, 0.6628, 0.7815, 0.6645, 0.1045, 0.539, 0.133, 0.5624, 0.1005, 0.545, 0.9112, 0.1882, 0.9136, 0.2296, 0.8619, 0.2306, 0.8595, 0.1891, 0.119, 0.7606, 0.1166, 0.7997, 0.0649, 0.8007, 0.0673, 0.7616, 0.07709, 0.5165, 0.1045, 0.539, 0.1005, 0.545, 0.06921, 0.5283, 0.9816, 0.2686, 0.9869, 0.3037, 0.9352, 0.3046, 0.9299, 0.2696, 0.05183, 0.4957, 0.07709, 0.5165, 0.06921, 0.5283, 0.0404, 0.5129, 0.05171, 0.8412, 0.05253, 0.8835, 0.0008117, 0.8845, 0.0, 0.8422, 0.02969, 0.4776, 0.05183, 0.4957, 0.0404, 0.5129, 0.01514, 0.4994, 0.9777, 0.06525, 0.9753, 0.1044, 0.9236, 0.1054, 0.926, 0.06624, 0.8876, 0.6211, 0.9201, 0.6142, 0.9221, 0.6385, 0.8899, 0.6495, 0.06921, 0.5283, 0.1005, 0.545, 0.09772, 0.5516, 0.06379, 0.5414, 0.9136, 0.2296, 0.9175, 0.2686, 0.8658, 0.2696, 0.8619, 0.2306, 0.0404, 0.5129, 0.06921, 0.5283, 0.06379, 0.5414, 0.03252, 0.5319, 0.1166, 0.7997, 0.1158, 0.8412, 0.06409, 0.8422, 0.0649, 0.8007, 0.01514, 0.4994, 0.0404, 0.5129, 0.03252, 0.5319, 0.005111, 0.5236, 0.9228, 0.0, 0.9175, 0.03001, 0.8658, 0.031, 0.8711, 0.0009928, 0.8899, 0.6495, 0.9221, 0.6385, 0.9249, 0.6602, 0.8933, 0.6751, 0.05253, 0.8835, 0.05493, 0.9249, 0.003216, 0.9259, 0.0008117, 0.8845, 0.8549, 0.6578, 0.8899, 0.6495, 0.8933, 0.6751, 0.8586, 0.6862, 0.9175, 0.2686, 0.9228, 0.3037, 0.8711, 0.3046, 0.8658, 0.2696, 0.8182, 0.6628, 0.8549, 0.6578, 0.8586, 0.6862, 0.8222, 0.693, 0.1158, 0.8412, 0.1166, 0.8835, 0.0649, 0.8845, 0.06409, 0.8422, 0.7815, 0.6645, 0.8182, 0.6628, 0.8222, 0.693, 0.7855, 0.6954, 0.1005, 0.545, 0.133, 0.5624, 0.09772, 0.5516, 0.9753, 0.1044, 0.9745, 0.1459, 0.9228, 0.1469, 0.9236, 0.1054, 0.9175, 0.03001, 0.9136, 0.06525, 0.8619, 0.06624, 0.8658, 0.031, 0.6929, 0.4405, 0.7271, 0.454, 0.7228, 0.4758, 0.6882, 0.4647, 0.7639, 0.06858, 0.7331, 0.04799, 0.7457, 0.02443, 0.7809, 0.04793, 0.6568, 0.4322, 0.6929, 0.4405, 0.6882, 0.4647, 0.6518, 0.4579, 0.8321, 0.2332, 0.8321, 0.1962, 0.8587, 0.1935, 0.8587, 0.2358, 0.6202, 0.4294, 0.6568, 0.4322, 0.6518, 0.4579, 0.615, 0.4556, 0.09772, 0.5516, 0.133, 0.5624, 0.09631, 0.5587, 0.6255, 0.4028, 0.6626, 0.4028, 0.6652, 0.4294, 0.6229, 0.4294, 0.4559, 0.1962, 0.4559, 0.2332, 0.4294, 0.2358, 0.4294, 0.1935, 0.06379, 0.5414, 0.09772, 0.5516, 0.09631, 0.5587, 0.06102, 0.5553, 0.6626, 0.02659, 0.6255, 0.02659, 0.6229, 0.0, 0.6652, 0.0, 0.03252, 0.5319, 0.06379, 0.5414, 0.06102, 0.5553, 0.0285, 0.5521, 0.8321, 0.1962, 0.8249, 0.1598, 0.8505, 0.1521, 0.8587, 0.1935, 0.005111, 0.5236, 0.03252, 0.5319, 0.0285, 0.5521, 0.0, 0.5493, 0.7331, 0.3814, 0.7639, 0.3608, 0.7809, 0.3814, 0.7457, 0.4049, 0.7271, 0.454, 0.7581, 0.4721, 0.7545, 0.4907, 0.7228, 0.4758, 0.5549, 0.04799, 0.5241, 0.06858, 0.5072, 0.04793, 0.5423, 0.02443, 0.5549, 0.3814, 0.5892, 0.3955, 0.5814, 0.4211, 0.5423, 0.4049, 0.0285, 0.5521, 0.06102, 0.5553, 0.06102, 0.5694, 0.0285, 0.5726, 0.4773, 0.3038, 0.4979, 0.3346, 0.4773, 0.3515, 0.4538, 0.3164, 0.0, 0.5493, 0.0285, 0.5521, 0.0285, 0.5726, 0.0, 0.5755, 0.8107, 0.1256, 0.7901, 0.09478, 0.8108, 0.07783, 0.8343, 0.113, 0.7228, 0.4758, 0.7545, 0.4907, 0.7516, 0.5125, 0.7195, 0.5014, 0.4773, 0.1256, 0.4632, 0.1598, 0.4376, 0.1521, 0.4538, 0.113, 0.6882, 0.4647, 0.7228, 0.4758, 0.7195, 0.5014, 0.6844, 0.4931, 0.8107, 0.3038, 0.8249, 0.2695, 0.8505, 0.2773, 0.8343, 0.3164, 0.6518, 0.4579, 0.6882, 0.4647, 0.6844, 0.4931, 0.6478, 0.4881, 0.6626, 0.4028, 0.6989, 0.3955, 0.7066, 0.4211, 0.6652, 0.4294, 0.615, 0.4556, 0.6518, 0.4579, 0.6478, 0.4881, 0.611, 0.4864, 0.09631, 0.5587, 0.133, 0.5624, 0.09631, 0.566, 0.6255, 0.02659, 0.5892, 0.03381, 0.5814, 0.00825, 0.6229, 0.0, 0.7331, 0.04799, 0.6989, 0.03381, 0.7066, 0.00825, 0.7457, 0.02443, 0.06102, 0.5553, 0.09631, 0.5587, 0.09631, 0.566, 0.06102, 0.5694, 0.4559, 0.2332, 0.4632, 0.2695, 0.4376, 0.2773, 0.4294, 0.2358, 0.6478, 0.4881, 0.6844, 0.4931, 0.6819, 0.5248, 0.6451, 0.5216, 0.8249, 0.1598, 0.8107, 0.1256, 0.8343, 0.113, 0.8505, 0.1521, 0.611, 0.4864, 0.6478, 0.4881, 0.6451, 0.5216, 0.6083, 0.5206, 0.09631, 0.566, 0.133, 0.5624, 0.09772, 0.5731, 0.7639, 0.3608, 0.7901, 0.3346, 0.8108, 0.3515, 0.7809, 0.3814, 0.4979, 0.3346, 0.5241, 0.3608, 0.5072, 0.3814, 0.4773, 0.3515, 0.06102, 0.5694, 0.09631, 0.566, 0.09772, 0.5731, 0.06379, 0.5833, 0.8249, 0.2695, 0.8321, 0.2332, 0.8587, 0.2358, 0.8505, 0.2773, 0.0285, 0.5726, 0.06102, 0.5694, 0.06379, 0.5833, 0.03252, 0.5928, 0.7901, 0.09478, 0.7639, 0.06858, 0.7809, 0.04793, 0.8108, 0.07783, 0.0, 0.5755, 0.0285, 0.5726, 0.03252, 0.5928, 0.005111, 0.6011, 0.6989, 0.03381, 0.6626, 0.02659, 0.6652, 0.0, 0.7066, 0.00825, 0.7195, 0.5014, 0.7516, 0.5125, 0.7497, 0.5367, 0.7172, 0.5298, 0.5892, 0.3955, 0.6255, 0.4028, 0.6229, 0.4294, 0.5814, 0.4211, 0.6844, 0.4931, 0.7195, 0.5014, 0.7172, 0.5298, 0.6819, 0.5248, 0.4632, 0.1598, 0.4559, 0.1962, 0.4294, 0.1935, 0.4376, 0.1521, 0.005111, 0.6011, 0.03252, 0.5928, 0.0404, 0.6119, 0.01514, 0.6254, 0.5241, 0.06858, 0.4979, 0.09478, 0.4773, 0.07783, 0.5072, 0.04793, 0.7172, 0.5298, 0.7497, 0.5367, 0.7487, 0.5624, 0.716, 0.56, 0.6989, 0.3955, 0.7331, 0.3814, 0.7457, 0.4049, 0.7066, 0.4211, 0.6819, 0.5248, 0.7172, 0.5298, 0.716, 0.56, 0.6806, 0.5583, 0.4632, 0.2695, 0.4773, 0.3038, 0.4538, 0.3164, 0.4376, 0.2773, 0.6451, 0.5216, 0.6819, 0.5248, 0.6806, 0.5583, 0.6437, 0.5573, 0.7901, 0.3346, 0.8107, 0.3038, 0.8343, 0.3164, 0.8108, 0.3515, 0.6083, 0.5206, 0.6451, 0.5216, 0.6437, 0.5573, 0.6069, 0.5569, 0.09772, 0.5731, 0.133, 0.5624, 0.1005, 0.5797, 0.5241, 0.3608, 0.5549, 0.3814, 0.5423, 0.4049, 0.5072, 0.3814, 0.4979, 0.09478, 0.4773, 0.1256, 0.4538, 0.113, 0.4773, 0.07783, 0.06379, 0.5833, 0.09772, 0.5731, 0.1005, 0.5797, 0.06921, 0.5964, 0.5892, 0.03381, 0.5549, 0.04799, 0.5423, 0.02443, 0.5814, 0.00825, 0.03252, 0.5928, 0.06379, 0.5833, 0.06921, 0.5964, 0.0404, 0.6119])
me_sphere.materials.append(mat_base)
me_sphere.materials.append(mat_bulb)
me_sphere.update()

# ---- objects
ob_sphere = bpy.data.objects.new('Sphere', me_sphere)

# ---- transforms, parenting, visibility, modifiers, constraints
ob_sphere.location = (0.0, 0.0, 0.0)
ob_sphere.scale = (1.0, 1.0, 1.484)
_m = ob_sphere.modifiers.new('Auto Smooth', 'NODES')
_m.node_group = ng_auto_smooth
_gi = [s.identifier for s in ng_auto_smooth.interface.items_tree if s.item_type == 'SOCKET' and s.in_out == 'INPUT']
_m[_gi[1]] = 0.5236  # Angle

# ---- collection membership
col_collection.objects.link(ob_sphere)

# ---- scene / render settings (as saved in the file)
scene.frame_start = 1; scene.frame_end = 250; scene.frame_set(1)
scene.render.engine = 'BLENDER_EEVEE_NEXT'
scene.cycles.sampling_pattern = 'TABULATED_SOBOL'
scene.cycles.use_light_tree = False
scene.view_settings.view_transform = 'Filmic'
bpy.context.view_layer.update()

# ---- added for rendering (the .blend has no active camera and no usable light): camera, sun
cam_auto = bpy.data.cameras.new('AutoCamera')
cam_auto.lens = 50.0
cam_auto.sensor_width = 36.0
cam_auto.clip_end = 1000.0
ob_auto_camera = bpy.data.objects.new('AutoCamera', cam_auto)
scene.collection.objects.link(ob_auto_camera)
ob_auto_camera.location = (3.46466, -4.15759, 3.30659)
ob_auto_camera.rotation_euler = (1.09748, -7.21219e-08, 0.694738)
scene.camera = ob_auto_camera
light_auto_sun = bpy.data.lights.new('AutoSun', 'SUN')
light_auto_sun.energy = 3.0
light_auto_sun.angle = 0.0523599
ob_auto_sun = bpy.data.objects.new('AutoSun', light_auto_sun)
scene.collection.objects.link(ob_auto_sun)
ob_auto_sun.rotation_euler = (0.872665, 0.174533, 0.523599)
bpy.context.view_layer.update()
